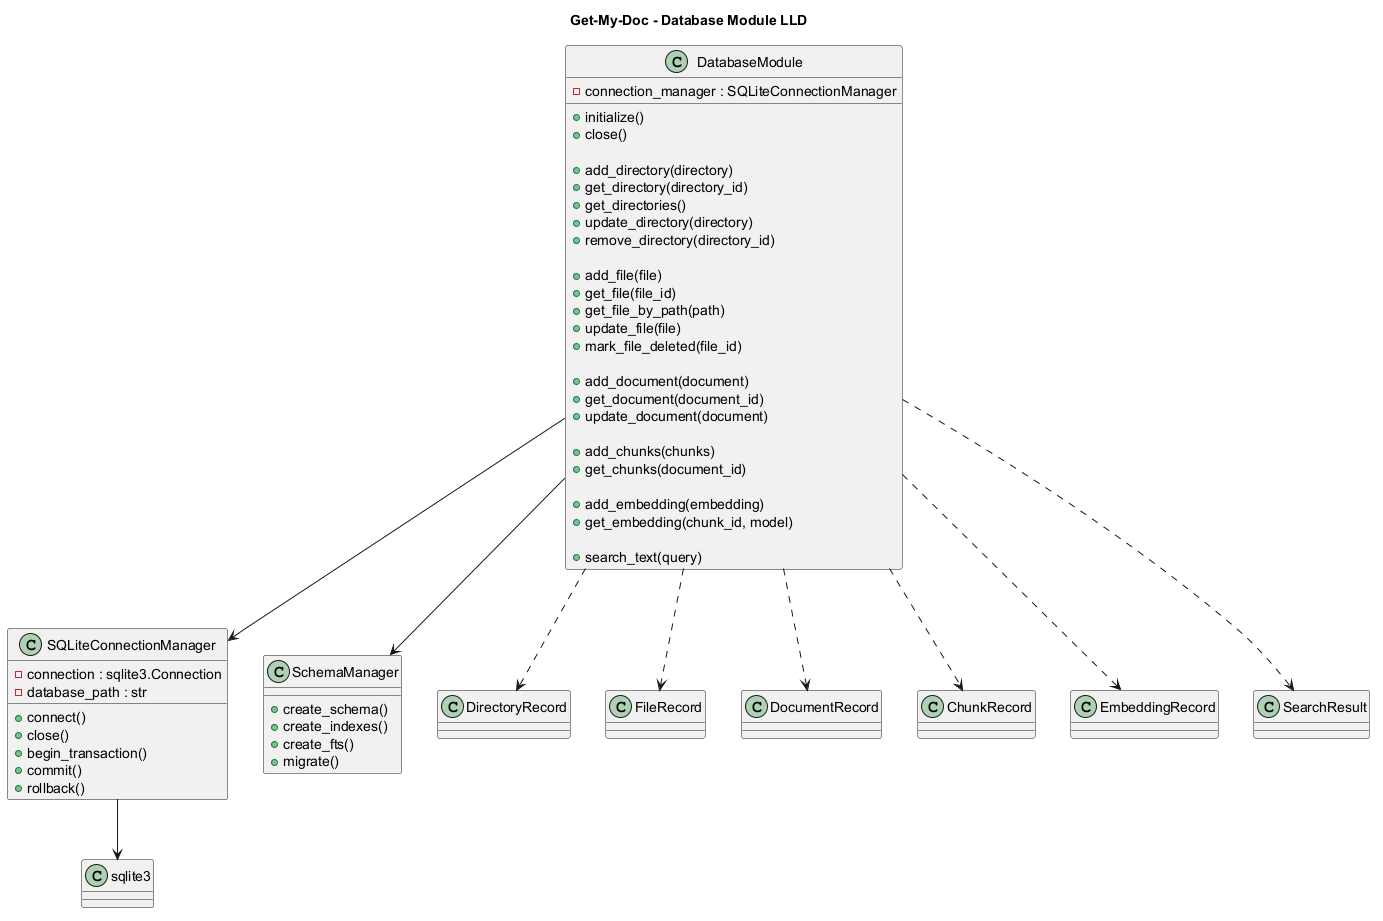

The diagram above was rendered by PlantUML. Its source (embedded in the PNG):
@startuml
title Get-My-Doc - Database Module LLD

class DatabaseModule {

    - connection_manager : SQLiteConnectionManager

    + initialize()
    + close()

    + add_directory(directory)
    + get_directory(directory_id)
    + get_directories()
    + update_directory(directory)
    + remove_directory(directory_id)

    + add_file(file)
    + get_file(file_id)
    + get_file_by_path(path)
    + update_file(file)
    + mark_file_deleted(file_id)

    + add_document(document)
    + get_document(document_id)
    + update_document(document)

    + add_chunks(chunks)
    + get_chunks(document_id)

    + add_embedding(embedding)
    + get_embedding(chunk_id, model)

    + search_text(query)
}

class SQLiteConnectionManager {

    - connection : sqlite3.Connection
    - database_path : str

    + connect()
    + close()
    + begin_transaction()
    + commit()
    + rollback()
}

class SchemaManager {

    + create_schema()
    + create_indexes()
    + create_fts()
    + migrate()
}

class DirectoryRecord
class FileRecord
class DocumentRecord
class ChunkRecord
class EmbeddingRecord
class SearchResult

DatabaseModule --> SQLiteConnectionManager
DatabaseModule --> SchemaManager

DatabaseModule ..> DirectoryRecord
DatabaseModule ..> FileRecord
DatabaseModule ..> DocumentRecord
DatabaseModule ..> ChunkRecord
DatabaseModule ..> EmbeddingRecord
DatabaseModule ..> SearchResult

SQLiteConnectionManager --> sqlite3

@enduml